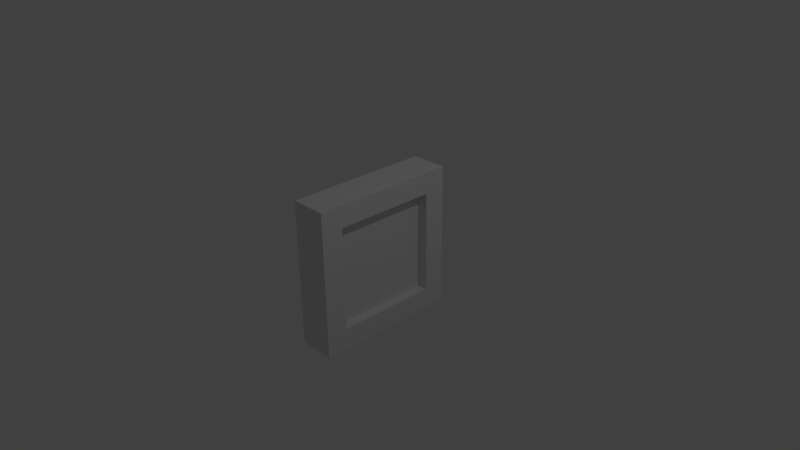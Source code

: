 # Source: wall1.blend  (saved by Blender 2.69.0; exported with 4.5.12 LTS)
import bpy
from mathutils import Matrix  # noqa: F401  (used for matrix-valued properties, if any)

bpy.ops.wm.read_factory_settings(use_empty=True)
scene = bpy.context.scene
scene.name = 'Scene'

# ---- collections
col_collection_1 = bpy.data.collections.new('Collection 1'); scene.collection.children.link(col_collection_1)

# ---- materials (node trees are filled in below, after node groups)
mat_material = bpy.data.materials.new('Material')
mat_material.alpha_threshold = 0.0
mat_material.use_transparent_shadow = False
mat_material.roughness = 0.5
mat_material.line_color = (0.0, 0.0, 0.0, 1.0)

# ---- material node trees

# ---- world
world_world = bpy.data.worlds.new('World'); scene.world = world_world
world_world.color = (0.05088, 0.05088, 0.05088)
world_world.use_sun_shadow = False
world_world.sun_shadow_jitter_overblur = 0.0
world_world.cycles.sampling_method = 'MANUAL'
world_world.cycles.sample_map_resolution = 256

# ---- cameras
cam_camera = bpy.data.cameras.new('Camera')
cam_camera.clip_end = 100.0
cam_camera.lens = 35.0
cam_camera.sensor_width = 32.0
cam_camera.sensor_height = 18.0
cam_camera.ortho_scale = 7.314
cam_camera.dof.focus_distance = 0.0
cam_camera.dof.aperture_fstop = 128.0

# ---- lights
light_lamp = bpy.data.lights.new('Lamp', 'POINT')
light_lamp.transmission_factor = 0.0
light_lamp.cutoff_distance = 30.0
light_lamp.energy = 100.0
light_lamp.shadow_buffer_clip_start = 1.001
light_lamp.shadow_soft_size = 0.1
light_lamp.shadow_maximum_resolution = 0.006
light_lamp.use_absolute_resolution = True
light_lamp.cycles.use_multiple_importance_sampling = False

# ---- meshes
me_cube = bpy.data.meshes.new('Cube')
me_cube.from_pydata([(-1.0, 0.7045, -0.7045), (-1.0, 0.7045, 0.7045), (1.0, 1.0, -1.0), (1.0, -1.0, -1.0), (-1.0, -1.0, -1.0), (-1.0, 1.0, -1.0), (-1.0, -1.0, 1.0), (1.0, 1.0, 1.0), (1.0, -1.0, 1.0), (-1.0, 1.0, 1.0), (1.0, 0.7045, -0.7045), (1.0, 0.7045, 0.7045), (1.0, -0.7045, -0.7045), (1.0, -0.7045, 0.7045), (-1.0, -0.7045, -0.7045), (-1.0, -0.7045, 0.7045), (0.4364, 0.7543, -0.7543), (0.4364, -0.7543, -0.7543), (0.4364, 0.7543, 0.7543), (0.4364, -0.7543, 0.7543), (-0.4364, -0.7543, -0.7543), (-0.4364, 0.7543, -0.7543), (-0.4364, -0.7543, 0.7543), (-0.4364, 0.7543, 0.7543)], [], [(2, 3, 4, 5), (12, 14, 15, 13), (17, 16, 18, 19), (21, 20, 22, 23), (13, 15, 1, 11), (10, 0, 14, 12), (7, 9, 6, 8), (10, 12, 3, 2), (11, 10, 2, 7), (12, 13, 8, 3), (14, 0, 5, 4), (15, 14, 4, 6), (0, 1, 9, 5), (13, 11, 7, 8), (1, 15, 6, 9), (3, 8, 6, 4), (7, 2, 5, 9), (11, 1, 0, 10)])
me_cube.materials.append(mat_material)
me_cube.use_remesh_preserve_volume = False
me_cube.use_remesh_preserve_attributes = False
me_cube.use_mirror_vertex_groups = False
me_cube.update()

# ---- objects
ob_cube = bpy.data.objects.new('Cube', me_cube)
ob_lamp = bpy.data.objects.new('Lamp', light_lamp)
ob_camera = bpy.data.objects.new('Camera', cam_camera)

# ---- transforms, parenting, visibility, modifiers, constraints
ob_cube.location = (0.0, 0.0, 0.0)
ob_cube.scale = (0.25, 1.0, 1.0)
ob_cube.lock_rotations_4d = False
ob_cube.empty_display_type = 'ARROWS'
ob_cube.lineart.crease_threshold = 0.0
ob_lamp.location = (4.076, 1.005, 5.904)
ob_lamp.rotation_euler = (0.6503, 0.05522, 1.866)
ob_lamp.lock_rotations_4d = False
ob_lamp.empty_display_type = 'ARROWS'
ob_lamp.color = (0.0, 0.0, 0.0, 0.0)
ob_lamp.lineart.crease_threshold = 0.0
ob_camera.location = (7.481, -6.508, 5.344)
ob_camera.rotation_euler = (1.109, 0.01082, 0.8149)
ob_camera.lock_rotations_4d = False
ob_camera.empty_display_type = 'ARROWS'
ob_camera.color = (0.0, 0.0, 0.0, 0.0)
ob_camera.display_type = 'WIRE'
ob_camera.lineart.crease_threshold = 0.0

# ---- collection membership
col_collection_1.objects.link(ob_cube)
col_collection_1.objects.link(ob_lamp)
col_collection_1.objects.link(ob_camera)

# ---- scene / render settings (as saved in the file)
scene.camera = ob_camera
scene.frame_start = 1; scene.frame_end = 250; scene.frame_set(1)
scene.render.engine = 'BLENDER_EEVEE_NEXT'
scene.render.image_settings.compression = 90
scene.render.resolution_percentage = 50
scene.render.dither_intensity = 0.0
scene.cycles.use_denoising = False
scene.cycles.samples = 10
scene.cycles.sampling_pattern = 'TABULATED_SOBOL'
scene.cycles.light_sampling_threshold = 0.0
scene.cycles.use_adaptive_sampling = False
scene.cycles.use_light_tree = False
scene.cycles.blur_glossy = 0.0
scene.cycles.volume_bounces = 1
scene.cycles.pixel_filter_type = 'GAUSSIAN'
scene.cycles.sample_clamp_indirect = 0.0
scene.view_settings.view_transform = 'Standard'
bpy.context.view_layer.update()

